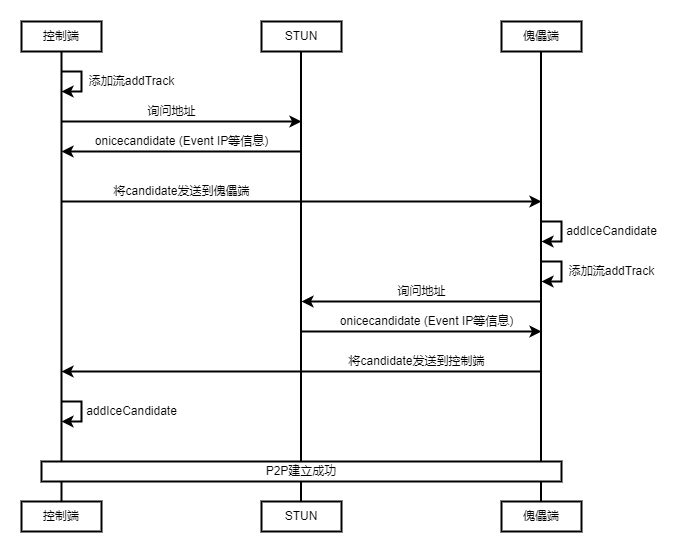

The diagram above was exported from draw.io. Its source (the exported page's mxGraphModel, read from the mxfile embedded in the PNG):
<mxGraphModel dx="918" dy="854" grid="1" gridSize="10" guides="1" tooltips="1" connect="1" arrows="1" fold="1" page="1" pageScale="1" pageWidth="827" pageHeight="1169" math="0" shadow="0">
  <root>
    <mxCell id="0" />
    <mxCell id="1" parent="0" />
    <mxCell id="voQKsiQICUxZFNwbAUGi-1" value="控制端" style="rounded=0;whiteSpace=wrap;html=1;strokeWidth=2;" parent="1" vertex="1">
      <mxGeometry x="80" y="160" width="80" height="30" as="geometry" />
    </mxCell>
    <mxCell id="voQKsiQICUxZFNwbAUGi-2" value="STUN" style="rounded=0;whiteSpace=wrap;html=1;strokeWidth=2;" parent="1" vertex="1">
      <mxGeometry x="320" y="160" width="80" height="30" as="geometry" />
    </mxCell>
    <mxCell id="voQKsiQICUxZFNwbAUGi-3" value="傀儡端" style="rounded=0;whiteSpace=wrap;html=1;strokeWidth=2;" parent="1" vertex="1">
      <mxGeometry x="560" y="160" width="80" height="30" as="geometry" />
    </mxCell>
    <mxCell id="voQKsiQICUxZFNwbAUGi-4" value="控制端" style="rounded=0;whiteSpace=wrap;html=1;strokeWidth=2;" parent="1" vertex="1">
      <mxGeometry x="80" y="640" width="80" height="30" as="geometry" />
    </mxCell>
    <mxCell id="voQKsiQICUxZFNwbAUGi-5" value="STUN" style="rounded=0;whiteSpace=wrap;html=1;strokeWidth=2;" parent="1" vertex="1">
      <mxGeometry x="320" y="640" width="80" height="30" as="geometry" />
    </mxCell>
    <mxCell id="voQKsiQICUxZFNwbAUGi-6" value="傀儡端" style="rounded=0;whiteSpace=wrap;html=1;strokeWidth=2;" parent="1" vertex="1">
      <mxGeometry x="560" y="640" width="80" height="30" as="geometry" />
    </mxCell>
    <mxCell id="voQKsiQICUxZFNwbAUGi-7" value="" style="endArrow=none;html=1;rounded=0;entryX=0.5;entryY=1;entryDx=0;entryDy=0;exitX=0.5;exitY=0;exitDx=0;exitDy=0;strokeWidth=2;" parent="1" source="voQKsiQICUxZFNwbAUGi-4" target="voQKsiQICUxZFNwbAUGi-1" edge="1">
      <mxGeometry width="50" height="50" relative="1" as="geometry">
        <mxPoint x="390" y="550" as="sourcePoint" />
        <mxPoint x="440" y="500" as="targetPoint" />
      </mxGeometry>
    </mxCell>
    <mxCell id="voQKsiQICUxZFNwbAUGi-8" value="" style="endArrow=none;html=1;rounded=0;entryX=0.5;entryY=1;entryDx=0;entryDy=0;exitX=0.5;exitY=0;exitDx=0;exitDy=0;strokeWidth=2;" parent="1" edge="1">
      <mxGeometry width="50" height="50" relative="1" as="geometry">
        <mxPoint x="359.5" y="640" as="sourcePoint" />
        <mxPoint x="359.5" y="190" as="targetPoint" />
      </mxGeometry>
    </mxCell>
    <mxCell id="voQKsiQICUxZFNwbAUGi-9" value="" style="endArrow=none;html=1;rounded=0;entryX=0.5;entryY=1;entryDx=0;entryDy=0;exitX=0.5;exitY=0;exitDx=0;exitDy=0;strokeWidth=2;" parent="1" edge="1">
      <mxGeometry width="50" height="50" relative="1" as="geometry">
        <mxPoint x="599.5" y="640" as="sourcePoint" />
        <mxPoint x="599.5" y="190" as="targetPoint" />
      </mxGeometry>
    </mxCell>
    <mxCell id="erq10qMbfvoU90xL2kma-1" value="" style="endArrow=classic;html=1;rounded=0;strokeWidth=2;" edge="1" parent="1">
      <mxGeometry width="50" height="50" relative="1" as="geometry">
        <mxPoint x="120" y="210" as="sourcePoint" />
        <mxPoint x="120" y="230" as="targetPoint" />
        <Array as="points">
          <mxPoint x="140" y="210" />
          <mxPoint x="140" y="230" />
        </Array>
      </mxGeometry>
    </mxCell>
    <mxCell id="erq10qMbfvoU90xL2kma-2" value="添加流addTrack" style="text;html=1;align=center;verticalAlign=middle;resizable=0;points=[];autosize=1;strokeColor=none;fillColor=none;" vertex="1" parent="1">
      <mxGeometry x="140" y="210" width="100" height="20" as="geometry" />
    </mxCell>
    <mxCell id="erq10qMbfvoU90xL2kma-3" value="" style="endArrow=classic;html=1;rounded=0;strokeWidth=2;" edge="1" parent="1">
      <mxGeometry width="50" height="50" relative="1" as="geometry">
        <mxPoint x="120" y="260" as="sourcePoint" />
        <mxPoint x="360" y="260" as="targetPoint" />
      </mxGeometry>
    </mxCell>
    <mxCell id="erq10qMbfvoU90xL2kma-4" value="询问地址" style="text;html=1;align=center;verticalAlign=middle;resizable=0;points=[];autosize=1;strokeColor=none;fillColor=none;" vertex="1" parent="1">
      <mxGeometry x="200" y="240" width="60" height="20" as="geometry" />
    </mxCell>
    <mxCell id="erq10qMbfvoU90xL2kma-5" value="" style="endArrow=classic;html=1;rounded=0;strokeWidth=2;" edge="1" parent="1">
      <mxGeometry width="50" height="50" relative="1" as="geometry">
        <mxPoint x="360" y="290" as="sourcePoint" />
        <mxPoint x="120" y="290" as="targetPoint" />
      </mxGeometry>
    </mxCell>
    <mxCell id="erq10qMbfvoU90xL2kma-6" value="onicecandidate (Event IP等信息)" style="text;html=1;align=center;verticalAlign=middle;resizable=0;points=[];autosize=1;strokeColor=none;fillColor=none;" vertex="1" parent="1">
      <mxGeometry x="145" y="270" width="190" height="20" as="geometry" />
    </mxCell>
    <mxCell id="erq10qMbfvoU90xL2kma-7" value="" style="endArrow=classic;html=1;rounded=0;fontSize=12;fontColor=default;strokeWidth=2;" edge="1" parent="1">
      <mxGeometry width="50" height="50" relative="1" as="geometry">
        <mxPoint x="120" y="340" as="sourcePoint" />
        <mxPoint x="600" y="340" as="targetPoint" />
      </mxGeometry>
    </mxCell>
    <mxCell id="erq10qMbfvoU90xL2kma-8" value="将candidate发送到傀儡端" style="text;html=1;align=center;verticalAlign=middle;resizable=0;points=[];autosize=1;strokeColor=none;fillColor=none;fontSize=12;fontColor=default;" vertex="1" parent="1">
      <mxGeometry x="165" y="320" width="150" height="20" as="geometry" />
    </mxCell>
    <mxCell id="erq10qMbfvoU90xL2kma-9" value="" style="endArrow=classic;html=1;rounded=0;strokeWidth=2;" edge="1" parent="1">
      <mxGeometry width="50" height="50" relative="1" as="geometry">
        <mxPoint x="600" y="360" as="sourcePoint" />
        <mxPoint x="600" y="380" as="targetPoint" />
        <Array as="points">
          <mxPoint x="620" y="360" />
          <mxPoint x="620" y="380" />
        </Array>
      </mxGeometry>
    </mxCell>
    <mxCell id="erq10qMbfvoU90xL2kma-10" value="addIceCandidate" style="text;html=1;align=center;verticalAlign=middle;resizable=0;points=[];autosize=1;strokeColor=none;fillColor=none;" vertex="1" parent="1">
      <mxGeometry x="615" y="360" width="110" height="20" as="geometry" />
    </mxCell>
    <mxCell id="erq10qMbfvoU90xL2kma-11" value="" style="endArrow=classic;html=1;rounded=0;strokeWidth=2;" edge="1" parent="1">
      <mxGeometry width="50" height="50" relative="1" as="geometry">
        <mxPoint x="600" y="400" as="sourcePoint" />
        <mxPoint x="600" y="420" as="targetPoint" />
        <Array as="points">
          <mxPoint x="620" y="400" />
          <mxPoint x="620" y="420" />
        </Array>
      </mxGeometry>
    </mxCell>
    <mxCell id="erq10qMbfvoU90xL2kma-12" value="添加流addTrack" style="text;html=1;align=center;verticalAlign=middle;resizable=0;points=[];autosize=1;strokeColor=none;fillColor=none;" vertex="1" parent="1">
      <mxGeometry x="620" y="400" width="100" height="20" as="geometry" />
    </mxCell>
    <mxCell id="erq10qMbfvoU90xL2kma-13" value="" style="endArrow=classic;html=1;rounded=0;strokeWidth=2;" edge="1" parent="1">
      <mxGeometry width="50" height="50" relative="1" as="geometry">
        <mxPoint x="360" y="470" as="sourcePoint" />
        <mxPoint x="600" y="470" as="targetPoint" />
      </mxGeometry>
    </mxCell>
    <mxCell id="erq10qMbfvoU90xL2kma-14" value="onicecandidate (Event IP等信息)" style="text;html=1;align=center;verticalAlign=middle;resizable=0;points=[];autosize=1;strokeColor=none;fillColor=none;" vertex="1" parent="1">
      <mxGeometry x="390" y="450" width="190" height="20" as="geometry" />
    </mxCell>
    <mxCell id="erq10qMbfvoU90xL2kma-15" value="" style="endArrow=classic;html=1;rounded=0;strokeWidth=2;" edge="1" parent="1">
      <mxGeometry width="50" height="50" relative="1" as="geometry">
        <mxPoint x="600" y="440" as="sourcePoint" />
        <mxPoint x="360" y="440" as="targetPoint" />
      </mxGeometry>
    </mxCell>
    <mxCell id="erq10qMbfvoU90xL2kma-16" value="询问地址" style="text;html=1;align=center;verticalAlign=middle;resizable=0;points=[];autosize=1;strokeColor=none;fillColor=none;" vertex="1" parent="1">
      <mxGeometry x="450" y="420" width="60" height="20" as="geometry" />
    </mxCell>
    <mxCell id="erq10qMbfvoU90xL2kma-17" value="" style="endArrow=classic;html=1;rounded=0;fontSize=12;fontColor=default;strokeWidth=2;" edge="1" parent="1">
      <mxGeometry width="50" height="50" relative="1" as="geometry">
        <mxPoint x="600" y="510" as="sourcePoint" />
        <mxPoint x="120" y="510" as="targetPoint" />
      </mxGeometry>
    </mxCell>
    <mxCell id="erq10qMbfvoU90xL2kma-18" value="将candidate发送到控制端" style="text;html=1;align=center;verticalAlign=middle;resizable=0;points=[];autosize=1;strokeColor=none;fillColor=none;fontSize=12;fontColor=default;" vertex="1" parent="1">
      <mxGeometry x="400" y="490" width="150" height="20" as="geometry" />
    </mxCell>
    <mxCell id="erq10qMbfvoU90xL2kma-19" value="" style="endArrow=classic;html=1;rounded=0;strokeWidth=2;" edge="1" parent="1">
      <mxGeometry width="50" height="50" relative="1" as="geometry">
        <mxPoint x="120" y="540" as="sourcePoint" />
        <mxPoint x="120" y="560" as="targetPoint" />
        <Array as="points">
          <mxPoint x="140" y="540" />
          <mxPoint x="140" y="560" />
        </Array>
      </mxGeometry>
    </mxCell>
    <mxCell id="erq10qMbfvoU90xL2kma-20" value="addIceCandidate" style="text;html=1;align=center;verticalAlign=middle;resizable=0;points=[];autosize=1;strokeColor=none;fillColor=none;" vertex="1" parent="1">
      <mxGeometry x="135" y="540" width="110" height="20" as="geometry" />
    </mxCell>
    <mxCell id="erq10qMbfvoU90xL2kma-21" value="P2P建立成功" style="rounded=0;whiteSpace=wrap;html=1;labelBackgroundColor=none;fontSize=12;fontColor=default;strokeWidth=2;" vertex="1" parent="1">
      <mxGeometry x="100" y="600" width="520" height="20" as="geometry" />
    </mxCell>
  </root>
</mxGraphModel>